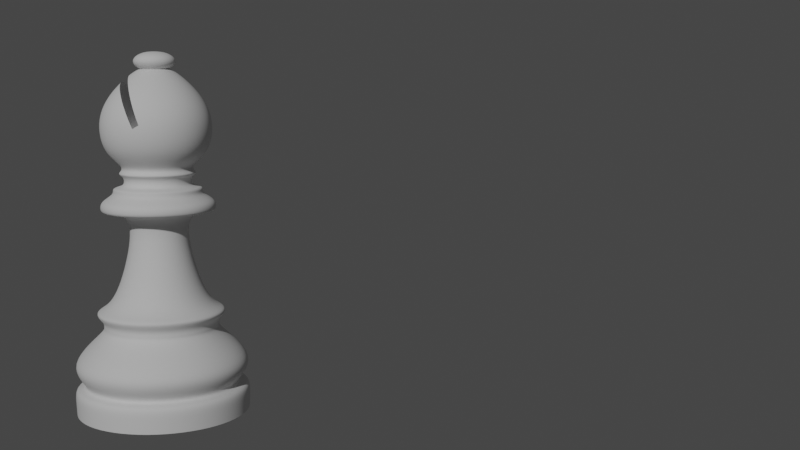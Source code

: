 # Source: Bishop.blend  (saved by Blender 2.80.75; exported with 4.5.12 LTS)
import bpy
from mathutils import Matrix  # noqa: F401  (used for matrix-valued properties, if any)

bpy.ops.wm.read_factory_settings(use_empty=True)
scene = bpy.context.scene
scene.name = 'Scene'

# ---- collections
col_collection = bpy.data.collections.new('Collection'); scene.collection.children.link(col_collection)

# ---- images (referenced by path relative to the original .blend; pixels are not part of the script)
import os
ASSET_DIR = os.environ.get("B2B_ASSET_DIR", "")  # directory of the original .blend (textures are referenced by path, not embedded)
HERE = os.path.dirname(os.path.abspath(__file__))  # packed textures are extracted next to this script under _unpacked/

def load_image(name, relpath, width, height, colorspace="sRGB"):
    """Load a texture the original file referenced (path relative to the .blend, or extracted next to this script)."""
    p = next((c for c in (os.path.join(HERE, relpath), os.path.join(ASSET_DIR, relpath)) if relpath and os.path.exists(c)), "")
    if p:
        img = bpy.data.images.load(p, check_existing=True)
        img.name = name
    else:  # same state as the original file: an image datablock whose file is absent (Cycles renders it pink)
        img = bpy.data.images.new(name, width, height)
        img.source = "FILE"
        img.filepath = "//" + (relpath or name)
    img.colorspace_settings.name = colorspace
    return img
img_bishop_jpg = load_image('bishop.jpg', 'bishop.jpg', 1024, 1024, 'sRGB')

# ---- materials (node trees are filled in below, after node groups)
mat_bishop = bpy.data.materials.new('bishop')
mat_bishop.use_transparent_shadow = False

# ---- node groups
ng_auto_smooth = bpy.data.node_groups.new('Auto Smooth', 'GeometryNodeTree')
_s = ng_auto_smooth.interface.new_socket(name='Geometry', in_out='OUTPUT', socket_type='NodeSocketGeometry')
_s = ng_auto_smooth.interface.new_socket(name='Geometry', in_out='INPUT', socket_type='NodeSocketGeometry')
_s = ng_auto_smooth.interface.new_socket(name='Angle', in_out='INPUT', socket_type='NodeSocketFloat')
_s.subtype = 'ANGLE'
_s.min_value = 0.0
_s.max_value = 3.142
ng_auto_smooth.is_modifier = True
_N = ng_auto_smooth.nodes; _L = ng_auto_smooth.links
n0 = _N.new('NodeGroupOutput'); n0.name = 'Group Output'; n0.location = (480, -100)
n1 = _N.new('NodeGroupInput'); n1.name = 'Group Input'; n1.location = (-420, -300)
n2 = _N.new('NodeGroupInput'); n2.name = 'Group Input.001'; n2.location = (-60, -100)
n3 = _N.new('GeometryNodeSetShadeSmooth'); n3.name = 'Set Shade Smooth'; n3.location = (120, -100)
n3.domain = 'EDGE'
n4 = _N.new('GeometryNodeSetShadeSmooth'); n4.name = 'Set Shade Smooth.001'; n4.location = (300, -100)
n5 = _N.new('GeometryNodeInputMeshEdgeAngle'); n5.name = 'Edge Angle'; n5.location = (-420, -220)
n6 = _N.new('GeometryNodeInputEdgeSmooth'); n6.name = 'Is Edge Smooth'; n6.location = (-60, -160)
n7 = _N.new('GeometryNodeInputShadeSmooth'); n7.name = 'Is Face Smooth'; n7.location = (-240, -340)
n8 = _N.new('FunctionNodeBooleanMath'); n8.name = 'Boolean Math'; n8.location = (-60, -220)
n9 = _N.new('FunctionNodeCompare'); n9.name = 'Compare'; n9.location = (-240, -180)
n9.operation = 'LESS_EQUAL'
_L.new(n5.outputs[0], n9.inputs[0])
_L.new(n4.outputs[0], n0.inputs[0])
_L.new(n1.outputs[1], n9.inputs[1])
_L.new(n9.outputs[0], n8.inputs[0])
_L.new(n7.outputs[0], n8.inputs[1])
_L.new(n2.outputs[0], n3.inputs[0])
_L.new(n6.outputs[0], n3.inputs[1])
_L.new(n3.outputs[0], n4.inputs[0])
_L.new(n8.outputs[0], n3.inputs[2])
n0.is_active_output = True

# ---- material node trees
mat_bishop.use_nodes = True; mat_bishop.node_tree.nodes.clear()
_N = mat_bishop.node_tree.nodes; _L = mat_bishop.node_tree.links
n0 = _N.new('ShaderNodeOutputMaterial'); n0.name = 'Material Output'; n0.location = (300, 300)
n1 = _N.new('ShaderNodeTexImage'); n1.name = 'Image Texture'; n1.location = (-400, 60)
n1.image = img_bishop_jpg
n1.extension = 'CLIP'
n2 = _N.new('ShaderNodeBsdfDiffuse'); n2.name = 'Diffuse BSDF'; n2.location = (-200, 60)
n3 = _N.new('ShaderNodeBsdfTransparent'); n3.name = 'Transparent BSDF'; n3.location = (-200, 240)
n4 = _N.new('ShaderNodeMixShader'); n4.name = 'Mix Shader'; n4.location = (0, 300)
_L.new(n1.outputs[0], n2.inputs[0])
_L.new(n1.outputs[1], n4.inputs[0])
_L.new(n3.outputs[0], n4.inputs[1])
_L.new(n2.outputs[0], n4.inputs[2])
_L.new(n4.outputs[0], n0.inputs[0])
n0.is_active_output = True

# ---- world
world_world = bpy.data.worlds.new('World'); scene.world = world_world
world_world.use_nodes = True; world_world.node_tree.nodes.clear()
_N = world_world.node_tree.nodes; _L = world_world.node_tree.links
n0 = _N.new('ShaderNodeOutputWorld'); n0.name = 'World Output'; n0.location = (300, 300)
n1 = _N.new('ShaderNodeBackground'); n1.name = 'Background'; n1.location = (10, 300)
n1.inputs[0].default_value = (0.05088, 0.05088, 0.05088, 1.0)
_L.new(n1.outputs[0], n0.inputs[0])
n0.is_active_output = True
world_world.color = (0.05088, 0.05088, 0.05088)
world_world.use_sun_shadow = False
world_world.sun_shadow_jitter_overblur = 0.0

# ---- cameras
cam_camera = bpy.data.cameras.new('Camera')
cam_camera.clip_end = 100.0
cam_camera.ortho_scale = 7.314

# ---- lights
light_light = bpy.data.lights.new('Light', 'POINT')
light_light.transmission_factor = 0.0
light_light.energy = 1000.0
light_light.shadow_soft_size = 0.1
light_light.shadow_maximum_resolution = 0.006
light_light.use_absolute_resolution = True

# ---- meshes
me_bishop_mesh = bpy.data.meshes.new('Bishop Mesh')
me_bishop_mesh.from_pydata([(-5.652e-05, 0.01159, 0.02579), (-4.903e-05, 0.006304, 0.0483), (0.008139, 0.008196, 0.02579), (0.004408, 0.004458, 0.0483), (0.01153, 3.025e-07, 0.02579), (0.006255, 3.938e-09, 0.0483), (0.008139, -0.008195, 0.02579), (0.004408, -0.004458, 0.0483), (-5.652e-05, -0.01159, 0.02579), (-4.903e-05, -0.006304, 0.0483), (-0.008252, -0.008195, 0.02579), (-0.004507, -0.004458, 0.0483), (-0.01165, 3.031e-07, 0.02579), (-0.006353, 4.288e-09, 0.0483), (-0.004507, 0.004458, 0.0483), (0.008944, 0.008993, 0.04851), (-4.903e-05, 0.01272, 0.04851), (0.01267, 3.557e-09, 0.04851), (0.008944, -0.008993, 0.04851), (-4.904e-05, -0.01272, 0.04851), (-0.009042, -0.008993, 0.04851), (-0.01277, 4.265e-09, 0.04851), (-0.009042, 0.008993, 0.04851), (0.008944, 0.008993, 0.05096), (-4.903e-05, 0.01272, 0.05096), (0.01267, 3.557e-09, 0.05096), (0.008944, -0.008993, 0.05096), (-4.904e-05, -0.01272, 0.05096), (-0.009042, -0.008993, 0.05096), (-0.01277, 4.265e-09, 0.05096), (-0.009042, 0.008993, 0.05096), (0.004823, 0.004872, 0.05282), (-4.903e-05, 0.00689, 0.05282), (0.006841, 3.831e-09, 0.05282), (0.004823, -0.004872, 0.05282), (-4.904e-05, -0.00689, 0.05282), (-0.004921, -0.004872, 0.05282), (-0.006939, 4.215e-09, 0.05282), (-0.004921, 0.004872, 0.05282), (0.007664, 0.007713, 0.06252), (-4.903e-05, 0.01091, 0.06252), (0.01086, 3.686e-09, 0.06252), (0.007664, -0.007713, 0.06252), (-4.904e-05, -0.01091, 0.06252), (-0.007763, -0.007713, 0.06252), (-0.01096, 4.293e-09, 0.06252), (-0.007763, 0.007713, 0.06252), (0.008648, 0.008697, 0.06958), (-4.903e-05, 0.0123, 0.06958), (0.01225, 3.621e-09, 0.06958), (0.008648, -0.008697, 0.06958), (-4.904e-05, -0.0123, 0.06958), (-0.008746, -0.008697, 0.06958), (-0.01235, 4.305e-09, 0.06958), (-0.008746, 0.008697, 0.06958), (0.006714, 0.006763, 0.07614), (-4.903e-05, 0.009564, 0.07614), (0.009515, 3.635e-09, 0.07614), (0.006714, -0.006763, 0.07614), (-4.904e-05, -0.009564, 0.07614), (-0.006812, -0.006763, 0.07614), (-0.009613, 4.167e-09, 0.07614), (-0.006812, 0.006763, 0.07614), (0.002776, 0.002825, 0.08142), (-4.903e-05, 0.003996, 0.08142), (0.003947, 3.616e-09, 0.08142), (0.002776, -0.002825, 0.08142), (-4.903e-05, -0.003996, 0.08142), (-0.002874, -0.002825, 0.08142), (-0.004045, 3.838e-09, 0.08142), (-0.002874, 0.002825, 0.08142), (2.662e-06, 0.01468, 0.02458), (0.01038, 0.01038, 0.02458), (0.01468, 3.018e-07, 0.02458), (0.01038, -0.01038, 0.02458), (2.657e-06, -0.01468, 0.02458), (-0.01037, -0.01038, 0.02458), (-0.01467, 3.148e-07, 0.02458), (-0.01037, 0.01038, 0.02458), (2.302e-10, 0.01725, 0.007208), (0.0122, 0.0122, 0.007208), (0.01725, 1.9e-09, 0.007208), (0.0122, -0.0122, 0.007208), (-5.391e-09, -0.01725, 0.007208), (-0.0122, -0.0122, 0.007208), (-0.01725, 1.726e-08, 0.007208), (-0.0122, 0.0122, 0.007208), (2.662e-06, 0.01276, 0.02294), (0.009022, 0.009019, 0.02294), (0.01276, 3.022e-07, 0.02294), (0.009022, -0.009019, 0.02294), (2.658e-06, -0.01275, 0.02294), (-0.009017, -0.009019, 0.02294), (-0.01275, 3.135e-07, 0.02294), (-0.009016, 0.009019, 0.02294), (2.764e-10, 0.0184, 0.01173), (0.01301, 0.01301, 0.01173), (0.0184, 1.742e-09, 0.01173), (0.01301, -0.01301, 0.01173), (-5.82e-09, -0.0184, 0.01173), (-0.01301, -0.01301, 0.01173), (-0.0184, 1.819e-08, 0.01173), (-0.01301, 0.01301, 0.01173), (-8.584e-10, 0.01875, 0.0), (0.0, 0.01905, 0.006206), (0.01347, 0.01347, 0.006206), (0.01326, 0.01326, 0.0), (0.01905, 1.438e-09, 0.006206), (0.01875, 7.183e-10, 0.0), (0.01347, -0.01347, 0.006206), (0.01326, -0.01326, 0.0), (-6.206e-09, -0.01905, 0.006206), (-6.114e-09, -0.01875, 0.0), (-0.01347, -0.01347, 0.006206), (-0.01326, -0.01326, 0.0), (-0.01905, 1.839e-08, 0.006206), (-0.01875, 1.626e-08, 0.0), (-0.01347, 0.01347, 0.006206), (-0.01326, 0.01326, 0.0), (-0.008151, 0.008154, 0.02579), (1.899e-06, 0.0134, 0.01973), (0.009474, 0.009472, 0.01973), (0.0134, 2.162e-07, 0.01973), (0.009474, -0.009472, 0.01973), (1.894e-06, -0.0134, 0.01973), (-0.00947, -0.009472, 0.01973), (-0.01339, 2.282e-07, 0.01973), (-0.00947, 0.009472, 0.01973), (-5.162e-05, 0.007444, 0.03793), (0.005212, 0.005264, 0.03793), (0.007393, -2.152e-07, 0.03793), (0.005212, -0.005264, 0.03793), (-5.162e-05, -0.007444, 0.03793), (-0.005315, -0.005264, 0.03793), (-0.007496, -2.148e-07, 0.03793), (-0.005276, 0.005247, 0.03793), (-4.904e-05, -0.009388, 0.05369), (-0.006687, -0.006638, 0.05369), (0.009339, 3.768e-09, 0.05369), (0.006589, -0.006638, 0.05369), (-4.903e-05, 0.009388, 0.05369), (0.006589, 0.006638, 0.05369), (-0.006687, 0.006638, 0.05369), (-0.009437, 4.29e-09, 0.05369), (-4.904e-05, -0.006948, 0.05531), (0.006899, 3.771e-09, 0.05531), (-4.903e-05, 0.006948, 0.05531), (-0.004962, 0.004913, 0.05531), (-0.004962, -0.004913, 0.05531), (0.004864, -0.004913, 0.05531), (0.004864, 0.004913, 0.05531), (-0.006997, 4.157e-09, 0.05531), (-4.904e-05, -0.007326, 0.05711), (0.007277, 3.757e-09, 0.05711), (-4.903e-05, 0.007326, 0.05711), (-0.005229, 0.00518, 0.05711), (-0.005229, -0.00518, 0.05711), (0.005131, -0.00518, 0.05711), (0.005131, 0.00518, 0.05711), (-0.007375, 4.164e-09, 0.05711), (-4.904e-05, -0.00792, 0.05808), (0.007871, 3.743e-09, 0.05808), (-4.903e-05, 0.00792, 0.05808), (-0.005649, 0.0056, 0.05808), (-0.005649, -0.0056, 0.05808), (0.005551, -0.0056, 0.05808), (0.005551, 0.0056, 0.05808), (-0.007969, 4.184e-09, 0.05808), (-4.904e-05, -0.007374, 0.05905), (0.007325, 3.748e-09, 0.05905), (-4.903e-05, 0.007374, 0.05905), (-0.005263, 0.005214, 0.05905), (-0.005263, -0.005214, 0.05905), (0.005165, -0.005214, 0.05905), (0.005165, 0.005214, 0.05905), (-0.007423, 4.159e-09, 0.05905), (0.004116, 0.004165, 0.08261), (-4.903e-05, 0.00589, 0.08261), (0.005841, 3.534e-09, 0.08261), (0.004116, -0.004165, 0.08261), (-4.903e-05, -0.00589, 0.08261), (-0.004214, -0.004165, 0.08261), (-0.005939, 3.862e-09, 0.08261), (-0.004214, 0.004165, 0.08261), (0.004388, 0.004437, 0.08409), (-4.903e-05, 0.006275, 0.08409), (0.006226, 3.515e-09, 0.08409), (0.004388, -0.004437, 0.08409), (-4.903e-05, -0.006275, 0.08409), (-0.004486, -0.004437, 0.08409), (-0.006324, 3.865e-09, 0.08409), (-0.004486, 0.004437, 0.08409), (0.003939, 0.003988, 0.08541), (-4.903e-05, 0.00564, 0.08541), (0.005591, 3.568e-09, 0.08541), (0.003939, -0.003988, 0.08541), (-4.903e-05, -0.00564, 0.08541), (-0.004037, -0.003988, 0.08541), (-0.005689, 3.882e-09, 0.08541), (-0.004037, 0.003988, 0.08541), (0.001665, 0.001714, 0.08631), (-4.903e-05, 0.002425, 0.08631), (0.002376, 3.706e-09, 0.08631), (0.001665, -0.001714, 0.08631), (-4.903e-05, -0.002425, 0.08631), (-0.001763, -0.001714, 0.08631), (-0.002474, 3.841e-09, 0.08631), (-0.001763, 0.001714, 0.08631)], [], [(128, 1, 3, 129), (129, 3, 5, 130), (130, 5, 7, 131), (131, 7, 9, 132), (132, 9, 11, 133), (133, 11, 13, 134), (5, 3, 15, 17), (134, 13, 14, 135), (135, 14, 1, 128), (19, 18, 26, 27), (11, 9, 19, 20), (1, 14, 22, 16), (3, 1, 16, 15), (7, 5, 17, 18), (13, 11, 20, 21), (9, 7, 18, 19), (14, 13, 21, 22), (24, 30, 38, 32), (17, 15, 23, 25), (22, 21, 29, 30), (20, 19, 27, 28), (18, 17, 25, 26), (15, 16, 24, 23), (16, 22, 30, 24), (21, 20, 28, 29), (172, 168, 43, 44), (29, 28, 36, 37), (27, 26, 34, 35), (25, 23, 31, 33), (30, 29, 37, 38), (28, 27, 35, 36), (26, 25, 33, 34), (23, 24, 32, 31), (56, 64, 63, 55), (173, 169, 41, 42), (174, 170, 40, 39), (170, 171, 46, 40), (175, 172, 44, 45), (168, 173, 42, 43), (169, 174, 39, 41), (171, 175, 45, 46), (41, 39, 47, 49), (46, 45, 53, 54), (44, 43, 51, 52), (42, 41, 49, 50), (39, 40, 48, 47), (40, 46, 54, 48), (45, 44, 52, 53), (43, 42, 50, 51), (55, 63, 65, 57), (53, 52, 60, 61), (51, 50, 58, 59), (49, 47, 55, 57), (54, 53, 61, 62), (52, 51, 59, 60), (50, 49, 57, 58), (47, 48, 56, 55), (62, 70, 64, 56), (62, 61, 69, 70), (59, 67, 68, 60), (57, 65, 66, 58), (60, 68, 69, 61), (58, 66, 67, 59), (70, 69, 182, 183), (107, 108, 106, 105), (82, 81, 97, 98), (99, 83, 82, 98), (122, 97, 96, 121), (100, 84, 83, 99), (85, 84, 100, 101), (124, 99, 98, 123), (102, 86, 85, 101), (125, 100, 99, 124), (79, 86, 102, 95), (127, 102, 101, 126), (78, 77, 12, 119), (97, 81, 80, 96), (71, 72, 88, 87), (117, 86, 79, 104), (86, 117, 115, 85), (85, 115, 113, 84), (84, 113, 111, 83), (83, 111, 109, 82), (82, 109, 107, 81), (109, 110, 108, 107), (72, 73, 89, 88), (121, 96, 95, 120), (94, 78, 71, 87), (77, 78, 94, 93), (76, 77, 93, 92), (75, 76, 92, 91), (74, 75, 91, 90), (73, 74, 90, 89), (127, 120, 95, 102), (126, 101, 100, 125), (123, 98, 97, 122), (103, 106, 108, 110, 112, 114, 116, 118), (111, 112, 110, 109), (113, 114, 112, 111), (115, 116, 114, 113), (117, 118, 116, 115), (104, 103, 118, 117), (80, 105, 104, 79), (81, 107, 105, 80), (96, 80, 79, 95), (76, 75, 8, 10), (74, 73, 4, 6), (72, 71, 0, 2), (71, 78, 119, 0), (77, 76, 10, 12), (75, 74, 6, 8), (73, 72, 2, 4), (105, 106, 103, 104), (90, 123, 122, 89), (93, 126, 125, 92), (94, 87, 120, 127), (88, 121, 120, 87), (94, 127, 126, 93), (92, 125, 124, 91), (91, 124, 123, 90), (89, 122, 121, 88), (119, 135, 128, 0), (12, 134, 135, 119), (10, 133, 134, 12), (8, 132, 133, 10), (6, 131, 132, 8), (4, 130, 131, 6), (2, 129, 130, 4), (0, 128, 129, 2), (38, 37, 143, 142), (33, 31, 141, 138), (35, 34, 139, 136), (37, 36, 137, 143), (32, 38, 142, 140), (31, 32, 140, 141), (34, 33, 138, 139), (36, 35, 136, 137), (142, 143, 151, 147), (138, 141, 150, 145), (136, 139, 149, 144), (143, 137, 148, 151), (140, 142, 147, 146), (141, 140, 146, 150), (139, 138, 145, 149), (137, 136, 144, 148), (147, 151, 159, 155), (145, 150, 158, 153), (144, 149, 157, 152), (151, 148, 156, 159), (146, 147, 155, 154), (150, 146, 154, 158), (149, 145, 153, 157), (148, 144, 152, 156), (155, 159, 167, 163), (153, 158, 166, 161), (152, 157, 165, 160), (159, 156, 164, 167), (154, 155, 163, 162), (158, 154, 162, 166), (157, 153, 161, 165), (156, 152, 160, 164), (163, 167, 175, 171), (161, 166, 174, 169), (160, 165, 173, 168), (167, 164, 172, 175), (162, 163, 171, 170), (166, 162, 170, 174), (165, 161, 169, 173), (164, 160, 168, 172), (182, 181, 189, 190), (68, 67, 180, 181), (66, 65, 178, 179), (63, 64, 177, 176), (64, 70, 183, 177), (69, 68, 181, 182), (67, 66, 179, 180), (65, 63, 176, 178), (184, 185, 193, 192), (180, 179, 187, 188), (178, 176, 184, 186), (183, 182, 190, 191), (181, 180, 188, 189), (179, 178, 186, 187), (176, 177, 185, 184), (177, 183, 191, 185), (199, 198, 206, 207), (185, 191, 199, 193), (190, 189, 197, 198), (188, 187, 195, 196), (186, 184, 192, 194), (191, 190, 198, 199), (189, 188, 196, 197), (187, 186, 194, 195), (200, 201, 207, 206, 205, 204, 203, 202), (197, 196, 204, 205), (195, 194, 202, 203), (192, 193, 201, 200), (193, 199, 207, 201), (198, 197, 205, 206), (196, 195, 203, 204), (194, 192, 200, 202), (48, 54, 62, 56)])
_uv = me_bishop_mesh.uv_layers.new(name='UVMap')
_uv.uv.foreach_set('vector', [0.999, 0.7698, 1.0, 1.0, 0.875, 1.0, 0.875, 0.7698, 0.875, 0.7698, 0.875, 1.0, 0.75, 1.0, 0.75, 0.7698, 0.75, 0.7698, 0.75, 1.0, 0.625, 1.0, 0.625, 0.7698, 0.625, 0.7698, 0.625, 1.0, 0.5, 1.0, 0.5, 0.7698, 0.5, 0.7698, 0.5, 1.0, 0.375, 1.0, 0.375, 0.7698, 0.375, 0.7698, 0.375, 1.0, 0.25, 1.0, 0.25, 0.7698, 0.75, 1.0, 0.875, 1.0, 0.875, 1.0, 0.75, 1.0, 0.25, 0.7698, 0.25, 1.0, 0.125, 1.0, 0.125, 0.7697, 0.125, 0.7697, 0.125, 1.0, 0.0, 1.0, 0.001024, 0.7698, 0.5, 1.0, 0.625, 1.0, 0.625, 1.0, 0.5, 1.0, 0.375, 1.0, 0.5, 1.0, 0.5, 1.0, 0.375, 1.0, 0.0, 1.0, 0.125, 1.0, 0.125, 1.0, 0.0, 1.0, 0.875, 1.0, 1.0, 1.0, 1.0, 1.0, 0.875, 1.0, 0.625, 1.0, 0.75, 1.0, 0.75, 1.0, 0.625, 1.0, 0.25, 1.0, 0.375, 1.0, 0.375, 1.0, 0.25, 1.0, 0.5, 1.0, 0.625, 1.0, 0.625, 1.0, 0.5, 1.0, 0.125, 1.0, 0.25, 1.0, 0.25, 1.0, 0.125, 1.0, 0.0, 1.0, 0.125, 1.0, 0.125, 1.0, 0.0, 1.0, 0.75, 1.0, 0.875, 1.0, 0.875, 1.0, 0.75, 1.0, 0.125, 1.0, 0.25, 1.0, 0.25, 1.0, 0.125, 1.0, 0.375, 1.0, 0.5, 1.0, 0.5, 1.0, 0.375, 1.0, 0.625, 1.0, 0.75, 1.0, 0.75, 1.0, 0.625, 1.0, 0.875, 1.0, 1.0, 1.0, 1.0, 1.0, 0.875, 1.0, 0.0, 1.0, 0.125, 1.0, 0.125, 1.0, 0.0, 1.0, 0.25, 1.0, 0.375, 1.0, 0.375, 1.0, 0.25, 1.0, 0.375, 1.0, 0.5, 1.0, 0.5, 1.0, 0.375, 1.0, 0.25, 1.0, 0.375, 1.0, 0.375, 1.0, 0.25, 1.0, 0.5, 1.0, 0.625, 1.0, 0.625, 1.0, 0.5, 1.0, 0.75, 1.0, 0.875, 1.0, 0.875, 1.0, 0.75, 1.0, 0.125, 1.0, 0.25, 1.0, 0.25, 1.0, 0.125, 1.0, 0.375, 1.0, 0.5, 1.0, 0.5, 1.0, 0.375, 1.0, 0.625, 1.0, 0.75, 1.0, 0.75, 1.0, 0.625, 1.0, 0.875, 1.0, 1.0, 1.0, 1.0, 1.0, 0.875, 1.0, 1.0, 1.0, 1.0, 1.0, 0.875, 1.0, 0.875, 1.0, 0.625, 1.0, 0.7499, 1.0, 0.75, 1.0, 0.625, 1.0, 0.8733, 1.0, 0.9847, 1.0, 1.0, 1.0, 0.875, 1.0, 0.01529, 1.0, 0.1267, 1.0, 0.125, 1.0, 0.0, 1.0, 0.2501, 1.0, 0.375, 1.0, 0.375, 1.0, 0.25, 1.0, 0.5, 1.0, 0.625, 1.0, 0.625, 1.0, 0.5, 1.0, 0.7499, 1.0, 0.8733, 1.0, 0.875, 1.0, 0.75, 1.0, 0.1267, 1.0, 0.2501, 1.0, 0.25, 1.0, 0.125, 1.0, 0.75, 1.0, 0.875, 1.0, 0.875, 1.0, 0.75, 1.0, 0.125, 1.0, 0.25, 1.0, 0.25, 1.0, 0.125, 1.0, 0.375, 1.0, 0.5, 1.0, 0.5, 1.0, 0.375, 1.0, 0.625, 1.0, 0.75, 1.0, 0.75, 1.0, 0.625, 1.0, 0.875, 1.0, 1.0, 1.0, 1.0, 1.0, 0.875, 1.0, 0.0, 1.0, 0.125, 1.0, 0.125, 1.0, 0.0, 1.0, 0.25, 1.0, 0.375, 1.0, 0.375, 1.0, 0.25, 1.0, 0.5, 1.0, 0.625, 1.0, 0.625, 1.0, 0.5, 1.0, 0.875, 1.0, 0.875, 1.0, 0.75, 1.0, 0.75, 1.0, 0.25, 1.0, 0.375, 1.0, 0.375, 1.0, 0.25, 1.0, 0.5, 1.0, 0.625, 1.0, 0.625, 1.0, 0.5, 1.0, 0.75, 1.0, 0.875, 1.0, 0.875, 1.0, 0.75, 1.0, 0.125, 1.0, 0.25, 1.0, 0.25, 1.0, 0.125, 1.0, 0.375, 1.0, 0.5, 1.0, 0.5, 1.0, 0.375, 1.0, 0.625, 1.0, 0.75, 1.0, 0.75, 1.0, 0.625, 1.0, 0.875, 1.0, 1.0, 1.0, 1.0, 1.0, 0.875, 1.0, 0.125, 1.0, 0.125, 1.0, 0.0, 1.0, 0.0, 1.0, 0.125, 1.0, 0.25, 1.0, 0.25, 1.0, 0.125, 1.0, 0.5, 1.0, 0.5, 1.0, 0.375, 1.0, 0.375, 1.0, 0.75, 1.0, 0.75, 1.0, 0.625, 1.0, 0.625, 1.0, 0.375, 1.0, 0.375, 1.0, 0.25, 1.0, 0.25, 1.0, 0.625, 1.0, 0.625, 1.0, 0.5, 1.0, 0.5, 1.0, 0.125, 1.0, 0.25, 1.0, 0.25, 1.0, 0.125, 1.0, 0.75, 0.5334, 0.9725, 0.25, 0.9073, 0.4073, 0.875, 0.5334, 0.625, 0.6766, 0.75, 0.6766, 0.75, 0.7749, 0.625, 0.7749, 0.5, 0.7749, 0.5, 0.6766, 0.625, 0.6766, 0.625, 0.7749, 0.75, 0.9117, 0.75, 0.7749, 0.875, 0.7749, 0.875, 0.9117, 0.375, 0.7749, 0.375, 0.6766, 0.5, 0.6766, 0.5, 0.7749, 0.25, 0.6766, 0.375, 0.6766, 0.375, 0.7749, 0.25, 0.7749, 0.5, 0.9117, 0.5, 0.7749, 0.625, 0.7749, 0.625, 0.9117, 0.125, 0.7749, 0.125, 0.6766, 0.25, 0.6766, 0.25, 0.7749, 0.375, 0.9117, 0.375, 0.7749, 0.5, 0.7749, 0.5, 0.9117, 2.297e-09, 0.6766, 0.125, 0.6766, 0.125, 0.7749, 5.613e-05, 0.7749, 0.125, 0.9117, 0.125, 0.7749, 0.25, 0.7749, 0.25, 0.9117, 0.125, 1.0, 0.25, 1.0, 0.25, 1.0, 0.125, 1.0, 0.75, 0.7749, 0.75, 0.6766, 0.875, 0.6766, 0.875, 0.7749, 1.0, 1.0, 0.875, 1.0, 0.875, 0.9667, 1.0, 0.9667, 0.125, 0.5334, 0.125, 0.6766, 2.297e-09, 0.6766, 1.936e-09, 0.5334, 0.125, 0.6766, 0.125, 0.5334, 0.25, 0.5334, 0.25, 0.6766, 0.25, 0.6766, 0.25, 0.5334, 0.375, 0.5334, 0.375, 0.6766, 0.375, 0.6766, 0.375, 0.5334, 0.5, 0.5334, 0.5, 0.6766, 0.5, 0.6766, 0.5, 0.5334, 0.625, 0.5334, 0.625, 0.6766, 0.625, 0.6766, 0.625, 0.5334, 0.75, 0.5334, 0.75, 0.6766, 0.625, 0.5334, 0.9073, 0.09268, 0.9725, 0.25, 0.75, 0.5334, 0.875, 1.0, 0.75, 1.0, 0.75, 0.9667, 0.875, 0.9667, 0.875, 0.9117, 0.875, 0.7749, 0.9999, 0.7749, 0.9984, 0.9117, 0.125, 0.9667, 0.125, 1.0, 0.0, 1.0, -9.415e-10, 0.9667, 0.25, 1.0, 0.125, 1.0, 0.125, 0.9667, 0.25, 0.9667, 0.375, 1.0, 0.25, 1.0, 0.25, 0.9667, 0.375, 0.9667, 0.5, 1.0, 0.375, 1.0, 0.375, 0.9667, 0.5, 0.9667, 0.625, 1.0, 0.5, 1.0, 0.5, 0.9667, 0.625, 0.9667, 0.75, 1.0, 0.625, 1.0, 0.625, 0.9667, 0.75, 0.9667, 0.125, 0.9117, 0.001624, 0.9117, 5.613e-05, 0.7749, 0.125, 0.7749, 0.25, 0.9117, 0.25, 0.7749, 0.375, 0.7749, 0.375, 0.9117, 0.625, 0.9117, 0.625, 0.7749, 0.75, 0.7749, 0.75, 0.9117, 0.75, 0.4725, 0.9073, 0.4073, 0.9725, 0.25, 0.9073, 0.09268, 0.75, 0.02751, 0.5927, 0.09268, 0.5275, 0.25, 0.5927, 0.4073, 0.5, 0.5334, 0.75, 0.02751, 0.9073, 0.09268, 0.625, 0.5334, 0.375, 0.5334, 0.5927, 0.09268, 0.75, 0.02751, 0.5, 0.5334, 0.25, 0.5334, 0.5275, 0.25, 0.5927, 0.09268, 0.375, 0.5334, 0.125, 0.5334, 0.5927, 0.4073, 0.5275, 0.25, 0.25, 0.5334, 1.936e-09, 0.5334, 0.75, 0.4725, 0.5927, 0.4073, 0.125, 0.5334, 0.875, 0.6766, 0.875, 0.5334, 1.0, 0.5334, 1.0, 0.6766, 0.75, 0.6766, 0.75, 0.5334, 0.875, 0.5334, 0.875, 0.6766, 0.875, 0.7749, 0.875, 0.6766, 1.0, 0.6766, 0.9999, 0.7749, 0.375, 1.0, 0.5, 1.0, 0.5, 1.0, 0.375, 1.0, 0.625, 1.0, 0.75, 1.0, 0.75, 1.0, 0.625, 1.0, 0.875, 1.0, 1.0, 1.0, 1.0, 1.0, 0.875, 1.0, 0.0, 1.0, 0.125, 1.0, 0.125, 1.0, 0.0, 1.0, 0.25, 1.0, 0.375, 1.0, 0.375, 1.0, 0.25, 1.0, 0.5, 1.0, 0.625, 1.0, 0.625, 1.0, 0.5, 1.0, 0.75, 1.0, 0.875, 1.0, 0.875, 1.0, 0.75, 1.0, 0.875, 0.5334, 0.9073, 0.4073, 0.75, 0.4725, 1.0, 0.5334, 0.625, 0.9667, 0.625, 0.9117, 0.75, 0.9117, 0.75, 0.9667, 0.25, 0.9667, 0.25, 0.9117, 0.375, 0.9117, 0.375, 0.9667, 0.125, 0.9667, -9.415e-10, 0.9667, 0.001624, 0.9117, 0.125, 0.9117, 0.875, 0.9667, 0.875, 0.9117, 0.9984, 0.9117, 1.0, 0.9667, 0.125, 0.9667, 0.125, 0.9117, 0.25, 0.9117, 0.25, 0.9667, 0.375, 0.9667, 0.375, 0.9117, 0.5, 0.9117, 0.5, 0.9667, 0.5, 0.9667, 0.5, 0.9117, 0.625, 0.9117, 0.625, 0.9667, 0.75, 0.9667, 0.75, 0.9117, 0.875, 0.9117, 0.875, 0.9667, 0.125, 0.5, 0.125, 0.7697, 0.001024, 0.7698, 0.0, 0.5, 0.25, 0.5, 0.25, 0.7698, 0.125, 0.7697, 0.125, 0.5, 0.375, 0.5, 0.375, 0.7698, 0.25, 0.7698, 0.25, 0.5, 0.5, 0.5, 0.5, 0.7698, 0.375, 0.7698, 0.375, 0.5, 0.625, 0.5, 0.625, 0.7698, 0.5, 0.7698, 0.5, 0.5, 0.75, 0.5, 0.75, 0.7698, 0.625, 0.7698, 0.625, 0.5, 0.875, 0.5, 0.875, 0.7698, 0.75, 0.7698, 0.75, 0.5, 1.0, 0.5, 0.999, 0.7698, 0.875, 0.7698, 0.875, 0.5, 0.125, 1.0, 0.25, 1.0, 0.25, 1.0, 0.125, 1.0, 0.75, 1.0, 0.875, 1.0, 0.875, 1.0, 0.75, 1.0, 0.5, 1.0, 0.625, 1.0, 0.625, 1.0, 0.5, 1.0, 0.25, 1.0, 0.375, 1.0, 0.375, 1.0, 0.25, 1.0, 0.0, 1.0, 0.125, 1.0, 0.125, 1.0, 0.008362, 1.0, 0.875, 1.0, 1.0, 1.0, 0.9916, 1.0, 0.875, 1.0, 0.625, 1.0, 0.75, 1.0, 0.75, 1.0, 0.625, 1.0, 0.375, 1.0, 0.5, 1.0, 0.5, 1.0, 0.375, 1.0, 0.125, 1.0, 0.25, 1.0, 0.25, 1.0, 0.1254, 1.0, 0.75, 1.0, 0.875, 1.0, 0.8746, 1.0, 0.75, 1.0, 0.5, 1.0, 0.625, 1.0, 0.625, 1.0, 0.5, 1.0, 0.25, 1.0, 0.375, 1.0, 0.375, 1.0, 0.25, 1.0, 0.008362, 1.0, 0.125, 1.0, 0.1254, 1.0, 0.008924, 1.0, 0.875, 1.0, 0.9916, 1.0, 0.9911, 1.0, 0.8746, 1.0, 0.625, 1.0, 0.75, 1.0, 0.75, 1.0, 0.625, 1.0, 0.375, 1.0, 0.5, 1.0, 0.5, 1.0, 0.375, 1.0, 0.1254, 1.0, 0.25, 1.0, 0.25, 1.0, 0.1258, 1.0, 0.75, 1.0, 0.8746, 1.0, 0.8742, 1.0, 0.75, 1.0, 0.5, 1.0, 0.625, 1.0, 0.625, 1.0, 0.5, 1.0, 0.25, 1.0, 0.375, 1.0, 0.375, 1.0, 0.25, 1.0, 0.008924, 1.0, 0.1254, 1.0, 0.1258, 1.0, 0.0118, 1.0, 0.8746, 1.0, 0.9911, 1.0, 0.9882, 1.0, 0.8742, 1.0, 0.625, 1.0, 0.75, 1.0, 0.75, 1.0, 0.625, 1.0, 0.375, 1.0, 0.5, 1.0, 0.5, 1.0, 0.375, 1.0, 0.1258, 1.0, 0.25, 1.0, 0.2501, 1.0, 0.1263, 1.0, 0.75, 1.0, 0.8742, 1.0, 0.8737, 1.0, 0.7499, 1.0, 0.5, 1.0, 0.625, 1.0, 0.625, 1.0, 0.5, 1.0, 0.25, 1.0, 0.375, 1.0, 0.375, 1.0, 0.2501, 1.0, 0.0118, 1.0, 0.1258, 1.0, 0.1263, 1.0, 0.01467, 1.0, 0.8742, 1.0, 0.9882, 1.0, 0.9853, 1.0, 0.8737, 1.0, 0.625, 1.0, 0.75, 1.0, 0.7499, 1.0, 0.625, 1.0, 0.375, 1.0, 0.5, 1.0, 0.5, 1.0, 0.375, 1.0, 0.1263, 1.0, 0.2501, 1.0, 0.2501, 1.0, 0.1267, 1.0, 0.7499, 1.0, 0.8737, 1.0, 0.8733, 1.0, 0.7499, 1.0, 0.5, 1.0, 0.625, 1.0, 0.625, 1.0, 0.5, 1.0, 0.2501, 1.0, 0.375, 1.0, 0.375, 1.0, 0.2501, 1.0, 0.01467, 1.0, 0.1263, 1.0, 0.1267, 1.0, 0.01529, 1.0, 0.8737, 1.0, 0.9853, 1.0, 0.9847, 1.0, 0.8733, 1.0, 0.625, 1.0, 0.7499, 1.0, 0.7499, 1.0, 0.625, 1.0, 0.375, 1.0, 0.5, 1.0, 0.5, 1.0, 0.375, 1.0, 0.25, 1.0, 0.375, 1.0, 0.375, 1.0, 0.25, 1.0, 0.375, 1.0, 0.5, 1.0, 0.5, 1.0, 0.375, 1.0, 0.625, 1.0, 0.75, 1.0, 0.75, 1.0, 0.625, 1.0, 0.875, 1.0, 1.0, 1.0, 1.0, 1.0, 0.875, 1.0, 0.0, 1.0, 0.125, 1.0, 0.125, 1.0, 0.0, 1.0, 0.25, 1.0, 0.375, 1.0, 0.375, 1.0, 0.25, 1.0, 0.5, 1.0, 0.625, 1.0, 0.625, 1.0, 0.5, 1.0, 0.75, 1.0, 0.875, 1.0, 0.875, 1.0, 0.75, 1.0, 0.875, 1.0, 1.0, 1.0, 1.0, 1.0, 0.875, 1.0, 0.5, 1.0, 0.625, 1.0, 0.625, 1.0, 0.5, 1.0, 0.75, 1.0, 0.875, 1.0, 0.875, 1.0, 0.75, 1.0, 0.125, 1.0, 0.25, 1.0, 0.25, 1.0, 0.125, 1.0, 0.375, 1.0, 0.5, 1.0, 0.5, 1.0, 0.375, 1.0, 0.625, 1.0, 0.75, 1.0, 0.75, 1.0, 0.625, 1.0, 0.875, 1.0, 1.0, 1.0, 1.0, 1.0, 0.875, 1.0, 0.0, 1.0, 0.125, 1.0, 0.125, 1.0, 0.0, 1.0, 0.125, 1.0, 0.25, 1.0, 0.25, 1.0, 0.125, 1.0, 0.0, 1.0, 0.125, 1.0, 0.125, 1.0, 0.0, 1.0, 0.25, 1.0, 0.375, 1.0, 0.375, 1.0, 0.25, 1.0, 0.5, 1.0, 0.625, 1.0, 0.625, 1.0, 0.5, 1.0, 0.75, 1.0, 0.875, 1.0, 0.875, 1.0, 0.75, 1.0, 0.125, 1.0, 0.25, 1.0, 0.25, 1.0, 0.125, 1.0, 0.375, 1.0, 0.5, 1.0, 0.5, 1.0, 0.375, 1.0, 0.625, 1.0, 0.75, 1.0, 0.75, 1.0, 0.625, 1.0, 0.4197, 0.4197, 0.25, 0.49, 0.08029, 0.4197, 0.01, 0.25, 0.08029, 0.08029, 0.25, 0.01, 0.4197, 0.08029, 0.49, 0.25, 0.375, 1.0, 0.5, 1.0, 0.5, 1.0, 0.375, 1.0, 0.625, 1.0, 0.75, 1.0, 0.75, 1.0, 0.625, 1.0, 0.875, 1.0, 1.0, 1.0, 1.0, 1.0, 0.875, 1.0, 0.0, 1.0, 0.125, 1.0, 0.125, 1.0, 0.0, 1.0, 0.25, 1.0, 0.375, 1.0, 0.375, 1.0, 0.25, 1.0, 0.5, 1.0, 0.625, 1.0, 0.625, 1.0, 0.5, 1.0, 0.75, 1.0, 0.875, 1.0, 0.875, 1.0, 0.75, 1.0, 0.0, 1.0, 0.125, 1.0, 0.125, 1.0, 0.0, 1.0])
me_bishop_mesh.use_remesh_preserve_volume = False
me_bishop_mesh.use_remesh_preserve_attributes = False
me_bishop_mesh.use_mirror_vertex_groups = False
me_bishop_mesh.update()
me_bishop = bpy.data.meshes.new('bishop')
me_bishop.from_pydata([(-0.2248, -0.5, 0.0), (0.2248, -0.5, 0.0), (-0.2248, 0.5, 0.0), (0.2248, 0.5, 0.0)], [], [(0, 1, 3, 2)])
_uv = me_bishop.uv_layers.new(name='UVMap')
_uv.uv.foreach_set('vector', [0.0, 0.0, 1.0, 0.0, 1.0, 1.0, 0.0, 1.0])
me_bishop.materials.append(mat_bishop)
me_bishop.use_remesh_preserve_volume = False
me_bishop.use_remesh_preserve_attributes = False
me_bishop.use_mirror_vertex_groups = False
me_bishop.update()
me_bishop_mesh_001 = bpy.data.meshes.new('Bishop Mesh.001')
me_bishop_mesh_001.from_pydata([(-5.597e-05, 0.01148, 0.02554), (-4.855e-05, 0.006242, 0.04782), (0.008059, 0.008115, 0.02554), (0.004365, 0.004414, 0.04782), (0.01142, 2.995e-07, 0.02554), (0.006193, 3.899e-09, 0.04782), (0.008059, -0.008115, 0.02554), (0.004365, -0.004414, 0.04782), (-5.597e-05, -0.01148, 0.02554), (-4.855e-05, -0.006242, 0.04782), (-0.008171, -0.008115, 0.02554), (-0.004462, -0.004414, 0.04782), (-0.01153, 3.001e-07, 0.02554), (-0.00629, 4.246e-09, 0.04782), (-0.004462, 0.004414, 0.04782), (0.00952, 0.009568, 0.04803), (-4.855e-05, 0.01353, 0.04803), (0.01348, 3.494e-09, 0.04803), (0.00952, -0.009568, 0.04803), (-4.855e-05, -0.01353, 0.04803), (-0.009617, -0.009568, 0.04803), (-0.01358, 4.247e-09, 0.04803), (-0.009617, 0.009568, 0.04803), (0.009881, 0.00993, 0.05046), (-4.855e-05, 0.01404, 0.05046), (0.01399, 3.479e-09, 0.05046), (0.009881, -0.00993, 0.05046), (-4.855e-05, -0.01404, 0.05046), (-0.009979, -0.00993, 0.05046), (-0.01409, 4.26e-09, 0.05046), (-0.009979, 0.00993, 0.05046), (0.007108, 0.007157, 0.0523), (-4.855e-05, 0.01012, 0.0523), (0.01007, 3.685e-09, 0.0523), (0.007108, -0.007157, 0.0523), (-4.855e-05, -0.01012, 0.0523), (-0.007206, -0.007157, 0.0523), (-0.01017, 4.248e-09, 0.0523), (-0.007206, 0.007157, 0.0523), (0.008929, 0.008977, 0.06191), (-4.855e-05, 0.0127, 0.06191), (0.01265, 3.575e-09, 0.06191), (0.008929, -0.008977, 0.06191), (-4.855e-05, -0.0127, 0.06191), (-0.009026, -0.008977, 0.06191), (-0.01274, 4.282e-09, 0.06191), (-0.009026, 0.008977, 0.06191), (0.009765, 0.009813, 0.06998), (-4.855e-05, 0.01388, 0.06998), (0.01383, 3.558e-09, 0.06998), (0.009765, -0.009813, 0.06998), (-4.855e-05, -0.01388, 0.06998), (-0.009862, -0.009813, 0.06998), (-0.01393, 4.33e-09, 0.06998), (-0.009862, 0.009813, 0.06998), (0.007214, 0.007262, 0.07647), (-4.855e-05, 0.01027, 0.07647), (0.01022, 3.588e-09, 0.07647), (0.007214, -0.007262, 0.07647), (-4.855e-05, -0.01027, 0.07647), (-0.007311, -0.007262, 0.07647), (-0.01032, 4.16e-09, 0.07647), (-0.007311, 0.007262, 0.07647), (0.002749, 0.002798, 0.0817), (-4.855e-05, 0.003956, 0.0817), (0.003908, 3.581e-09, 0.0817), (0.002749, -0.002798, 0.0817), (-4.855e-05, -0.003956, 0.0817), (-0.002846, -0.002798, 0.0817), (-0.004005, 3.801e-09, 0.0817), (-0.002846, 0.002798, 0.0817), (2.636e-06, 0.01654, 0.02434), (0.0117, 0.01169, 0.02434), (0.01654, 2.984e-07, 0.02434), (0.0117, -0.01169, 0.02434), (2.63e-06, -0.01654, 0.02434), (-0.01169, -0.01169, 0.02434), (-0.01653, 3.131e-07, 0.02434), (-0.01169, 0.01169, 0.02434), (2.279e-10, 0.01708, 0.006562), (0.01208, 0.01208, 0.006562), (0.01708, 1.882e-09, 0.006562), (0.01208, -0.01208, 0.006562), (-5.338e-09, -0.01708, 0.006562), (-0.01208, -0.01208, 0.006562), (-0.01708, 1.709e-08, 0.006562), (-0.01208, 0.01208, 0.006562), (2.636e-06, 0.01365, 0.02206), (0.009652, 0.009649, 0.02206), (0.01365, 2.99e-07, 0.02206), (0.009652, -0.009649, 0.02206), (2.631e-06, -0.01365, 0.02206), (-0.009646, -0.009649, 0.02206), (-0.01364, 3.111e-07, 0.02206), (-0.009646, 0.009649, 0.02206), (4.484e-10, 0.02329, 0.01162), (0.01647, 0.01647, 0.01162), (0.02329, 6.932e-10, 0.01162), (0.01647, -0.01647, 0.01162), (-7.266e-09, -0.02329, 0.01162), (-0.01647, -0.01647, 0.01162), (-0.02329, 2.151e-08, 0.01162), (-0.01647, 0.01647, 0.01162), (-8.977e-10, 0.02091, 0.0), (-4.394e-11, 0.0212, 0.006145), (0.01499, 0.01499, 0.006145), (0.01479, 0.01479, 0.0), (0.0212, 9.411e-10, 0.006145), (0.02091, 1.289e-10, 0.0), (0.01499, -0.01499, 0.006145), (0.01479, -0.01479, 0.0), (-6.95e-09, -0.0212, 0.006145), (-6.759e-09, -0.02091, 0.0), (-0.01499, -0.01499, 0.006145), (-0.01479, -0.01479, 0.0), (-0.0212, 1.981e-08, 0.006145), (-0.02091, 1.746e-08, 0.0), (-0.01499, 0.01499, 0.006145), (-0.01479, 0.01479, 0.0), (-0.008071, 0.008074, 0.02554), (1.88e-06, 0.0136, 0.01953), (0.009619, 0.009617, 0.01953), (0.0136, 2.14e-07, 0.01953), (0.009619, -0.009616, 0.01953), (1.876e-06, -0.0136, 0.01953), (-0.009615, -0.009616, 0.01953), (-0.0136, 2.262e-07, 0.01953), (-0.009615, 0.009617, 0.01953), (-5.111e-05, 0.007371, 0.03756), (0.005161, 0.005212, 0.03756), (0.00732, -2.131e-07, 0.03756), (0.005161, -0.005212, 0.03756), (-5.111e-05, -0.007371, 0.03756), (-0.005263, -0.005212, 0.03756), (-0.007422, -2.127e-07, 0.03756), (-0.005224, 0.005196, 0.03756), (-4.855e-05, -0.01113, 0.05381), (-0.00792, -0.007872, 0.05381), (0.01108, 3.68e-09, 0.05381), (0.007823, -0.007872, 0.05381), (-4.855e-05, 0.01113, 0.05381), (0.007823, 0.007872, 0.05381), (-0.00792, 0.007872, 0.05381), (-0.01118, 4.299e-09, 0.05381), (-4.855e-05, -0.007751, 0.05408), (0.007703, 3.749e-09, 0.05408), (-4.855e-05, 0.007751, 0.05408), (-0.005529, 0.005481, 0.05408), (-0.005529, -0.005481, 0.05408), (0.005432, -0.005481, 0.05408), (0.005432, 0.005481, 0.05408), (-0.0078, 4.18e-09, 0.05408), (-4.855e-05, -0.007978, 0.05654), (0.007929, 3.7e-09, 0.05654), (-4.855e-05, 0.007978, 0.05654), (-0.00569, 0.005641, 0.05654), (-0.00569, -0.005641, 0.05654), (0.005593, -0.005641, 0.05654), (0.005593, 0.005641, 0.05654), (-0.008027, 4.144e-09, 0.05654), (-4.855e-05, -0.009732, 0.05712), (0.009683, 3.649e-09, 0.05712), (-4.855e-05, 0.009732, 0.05712), (-0.00693, 0.006881, 0.05712), (-0.00693, -0.006881, 0.05712), (0.006833, -0.006881, 0.05712), (0.006833, 0.006881, 0.05712), (-0.00978, 4.191e-09, 0.05712), (-4.855e-05, -0.007302, 0.05847), (0.007253, 3.712e-09, 0.05847), (-4.855e-05, 0.007302, 0.05847), (-0.005212, 0.005163, 0.05847), (-0.005212, -0.005163, 0.05847), (0.005115, -0.005163, 0.05847), (0.005115, 0.005163, 0.05847), (-0.00735, 4.118e-09, 0.05847), (0.003063, 0.003111, 0.08189), (-4.855e-05, 0.0044, 0.08189), (0.004351, 4.134e-09, 0.08189), (0.003063, -0.003111, 0.08189), (-4.855e-05, -0.0044, 0.08189), (-0.00316, -0.003111, 0.08189), (-0.004449, 4.379e-09, 0.08189), (-0.00316, 0.003111, 0.08189), (0.003616, 0.003664, 0.08307), (-4.855e-05, 0.005182, 0.08307), (0.005133, 4.162e-09, 0.08307), (0.003616, -0.003664, 0.08307), (-4.855e-05, -0.005182, 0.08307), (-0.003713, -0.003664, 0.08307), (-0.00523, 4.451e-09, 0.08307), (-0.003713, 0.003664, 0.08307), (0.003135, 0.003184, 0.08447), (-4.855e-05, 0.004502, 0.08447), (0.004454, 4.19e-09, 0.08447), (0.003135, -0.003184, 0.08447), (-4.855e-05, -0.004502, 0.08447), (-0.003232, -0.003184, 0.08447), (-0.004551, 4.441e-09, 0.08447), (-0.003232, 0.003184, 0.08447), (0.001305, 0.001354, 0.08552), (-4.855e-05, 0.001915, 0.08552), (0.001866, 3.681e-09, 0.08552), (0.001305, -0.001354, 0.08552), (-4.855e-05, -0.001915, 0.08552), (-0.001402, -0.001354, 0.08552), (-0.001963, 3.787e-09, 0.08552), (-0.001402, 0.001354, 0.08552), (2.18e-06, 0.01396, 0.02054), (0.009872, 0.00987, 0.02054), (0.01396, 2.477e-07, 0.02054), (0.009872, -0.009869, 0.02054), (2.175e-06, -0.01396, 0.02054), (-0.009868, -0.009869, 0.02054), (-0.01396, 2.601e-07, 0.02054), (-0.009868, 0.00987, 0.02054), (-0.002817, 3.502e-09, 0.08119), (-0.002006, 0.001958, 0.08119), (-4.855e-05, -0.002769, 0.08119), (-0.002006, -0.001958, 0.08119), (0.00272, 3.348e-09, 0.08119), (0.001909, -0.001958, 0.08119), (-4.855e-05, 0.002769, 0.08119), (0.001909, 0.001958, 0.08119)], [], [(128, 1, 3, 129), (129, 3, 5, 130), (130, 5, 7, 131), (131, 7, 9, 132), (132, 9, 11, 133), (133, 11, 13, 134), (5, 3, 15, 17), (134, 13, 14, 135), (135, 14, 1, 128), (19, 18, 26, 27), (11, 9, 19, 20), (1, 14, 22, 16), (3, 1, 16, 15), (7, 5, 17, 18), (13, 11, 20, 21), (9, 7, 18, 19), (14, 13, 21, 22), (24, 30, 38, 32), (17, 15, 23, 25), (22, 21, 29, 30), (20, 19, 27, 28), (18, 17, 25, 26), (15, 16, 24, 23), (16, 22, 30, 24), (21, 20, 28, 29), (172, 168, 43, 44), (29, 28, 36, 37), (27, 26, 34, 35), (25, 23, 31, 33), (30, 29, 37, 38), (28, 27, 35, 36), (26, 25, 33, 34), (23, 24, 32, 31), (56, 64, 63, 55), (173, 169, 41, 42), (174, 170, 40, 39), (170, 171, 46, 40), (175, 172, 44, 45), (168, 173, 42, 43), (169, 174, 39, 41), (171, 175, 45, 46), (41, 39, 47, 49), (46, 45, 53, 54), (44, 43, 51, 52), (42, 41, 49, 50), (39, 40, 48, 47), (40, 46, 54, 48), (45, 44, 52, 53), (43, 42, 50, 51), (55, 63, 65, 57), (53, 52, 60, 61), (51, 50, 58, 59), (49, 47, 55, 57), (54, 53, 61, 62), (52, 51, 59, 60), (50, 49, 57, 58), (47, 48, 56, 55), (62, 70, 64, 56), (62, 61, 69, 70), (59, 67, 68, 60), (57, 65, 66, 58), (60, 68, 69, 61), (58, 66, 67, 59), (217, 216, 182, 183), (107, 108, 106, 105), (82, 81, 97, 98), (99, 83, 82, 98), (122, 97, 96, 121), (100, 84, 83, 99), (85, 84, 100, 101), (124, 99, 98, 123), (102, 86, 85, 101), (125, 100, 99, 124), (79, 86, 102, 95), (127, 102, 101, 126), (78, 77, 12, 119), (97, 81, 80, 96), (71, 72, 88, 87), (117, 86, 79, 104), (86, 117, 115, 85), (85, 115, 113, 84), (84, 113, 111, 83), (83, 111, 109, 82), (82, 109, 107, 81), (109, 110, 108, 107), (72, 73, 89, 88), (121, 96, 95, 120), (94, 78, 71, 87), (77, 78, 94, 93), (76, 77, 93, 92), (75, 76, 92, 91), (74, 75, 91, 90), (73, 74, 90, 89), (127, 120, 95, 102), (126, 101, 100, 125), (123, 98, 97, 122), (103, 106, 108, 110, 112, 114, 116, 118), (111, 112, 110, 109), (113, 114, 112, 111), (115, 116, 114, 113), (117, 118, 116, 115), (104, 103, 118, 117), (80, 105, 104, 79), (81, 107, 105, 80), (96, 80, 79, 95), (76, 75, 8, 10), (74, 73, 4, 6), (72, 71, 0, 2), (71, 78, 119, 0), (77, 76, 10, 12), (75, 74, 6, 8), (73, 72, 2, 4), (105, 106, 103, 104), (211, 123, 122, 210), (214, 126, 125, 213), (215, 208, 120, 127), (209, 121, 120, 208), (215, 127, 126, 214), (213, 125, 124, 212), (212, 124, 123, 211), (210, 122, 121, 209), (119, 135, 128, 0), (12, 134, 135, 119), (10, 133, 134, 12), (8, 132, 133, 10), (6, 131, 132, 8), (4, 130, 131, 6), (2, 129, 130, 4), (0, 128, 129, 2), (38, 37, 143, 142), (33, 31, 141, 138), (35, 34, 139, 136), (37, 36, 137, 143), (32, 38, 142, 140), (31, 32, 140, 141), (34, 33, 138, 139), (36, 35, 136, 137), (142, 143, 151, 147), (138, 141, 150, 145), (136, 139, 149, 144), (143, 137, 148, 151), (140, 142, 147, 146), (141, 140, 146, 150), (139, 138, 145, 149), (137, 136, 144, 148), (147, 151, 159, 155), (145, 150, 158, 153), (144, 149, 157, 152), (151, 148, 156, 159), (146, 147, 155, 154), (150, 146, 154, 158), (149, 145, 153, 157), (148, 144, 152, 156), (155, 159, 167, 163), (153, 158, 166, 161), (152, 157, 165, 160), (159, 156, 164, 167), (154, 155, 163, 162), (158, 154, 162, 166), (157, 153, 161, 165), (156, 152, 160, 164), (163, 167, 175, 171), (161, 166, 174, 169), (160, 165, 173, 168), (167, 164, 172, 175), (162, 163, 171, 170), (166, 162, 170, 174), (165, 161, 169, 173), (164, 160, 168, 172), (182, 181, 189, 190), (219, 218, 180, 181), (221, 220, 178, 179), (223, 222, 177, 176), (222, 217, 183, 177), (216, 219, 181, 182), (218, 221, 179, 180), (220, 223, 176, 178), (184, 185, 193, 192), (180, 179, 187, 188), (178, 176, 184, 186), (183, 182, 190, 191), (181, 180, 188, 189), (179, 178, 186, 187), (176, 177, 185, 184), (177, 183, 191, 185), (199, 198, 206, 207), (185, 191, 199, 193), (190, 189, 197, 198), (188, 187, 195, 196), (186, 184, 192, 194), (191, 190, 198, 199), (189, 188, 196, 197), (187, 186, 194, 195), (200, 201, 207, 206, 205, 204, 203, 202), (197, 196, 204, 205), (195, 194, 202, 203), (192, 193, 201, 200), (193, 199, 207, 201), (198, 197, 205, 206), (196, 195, 203, 204), (194, 192, 200, 202), (48, 54, 62, 56), (89, 210, 209, 88), (91, 212, 211, 90), (92, 213, 212, 91), (94, 215, 214, 93), (88, 209, 208, 87), (94, 87, 208, 215), (93, 214, 213, 92), (90, 211, 210, 89), (65, 63, 223, 220), (67, 66, 221, 218), (69, 68, 219, 216), (64, 70, 217, 222), (63, 64, 222, 223), (66, 65, 220, 221), (68, 67, 218, 219), (70, 69, 216, 217)])
me_bishop_mesh_001.polygons.foreach_set('use_smooth', [True] * 218)
_k = {(15, 16): 0.36863, (15, 17): 0.36863, (17, 18): 0.36863, (18, 19): 0.36863, (19, 20): 0.36863, (20, 21): 0.36863, (21, 22): 0.36863, (16, 22): 0.36863, (104, 105): 0.29804, (103, 106): 1.0, (105, 107): 0.29804, (106, 108): 1.0, (107, 109): 0.29804, (108, 110): 1.0, (109, 111): 0.29804, (110, 112): 1.0, (111, 113): 0.29804, (112, 114): 1.0, (113, 115): 0.29804, (114, 116): 1.0, (115, 117): 0.29804, (116, 118): 1.0, (104, 117): 0.29804, (103, 118): 1.0}
me_bishop_mesh_001.attributes.new('crease_edge', 'FLOAT', 'EDGE').data.foreach_set('value', [_k.get((min(e.vertices), max(e.vertices)), 0.0) for e in me_bishop_mesh_001.edges])
_uv = me_bishop_mesh_001.uv_layers.new(name='UVMap')
_uv.uv.foreach_set('vector', [0.999, 0.7698, 1.0, 1.0, 0.875, 1.0, 0.875, 0.7698, 0.875, 0.7698, 0.875, 1.0, 0.75, 1.0, 0.75, 0.7698, 0.75, 0.7698, 0.75, 1.0, 0.625, 1.0, 0.625, 0.7698, 0.625, 0.7698, 0.625, 1.0, 0.5, 1.0, 0.5, 0.7698, 0.5, 0.7698, 0.5, 1.0, 0.375, 1.0, 0.375, 0.7698, 0.375, 0.7698, 0.375, 1.0, 0.25, 1.0, 0.25, 0.7698, 0.75, 1.0, 0.875, 1.0, 0.875, 1.0, 0.75, 1.0, 0.25, 0.7698, 0.25, 1.0, 0.125, 1.0, 0.125, 0.7697, 0.125, 0.7697, 0.125, 1.0, 0.0, 1.0, 0.001024, 0.7698, 0.5, 1.0, 0.625, 1.0, 0.625, 1.0, 0.5, 1.0, 0.375, 1.0, 0.5, 1.0, 0.5, 1.0, 0.375, 1.0, 0.0, 1.0, 0.125, 1.0, 0.125, 1.0, 0.0, 1.0, 0.875, 1.0, 1.0, 1.0, 1.0, 1.0, 0.875, 1.0, 0.625, 1.0, 0.75, 1.0, 0.75, 1.0, 0.625, 1.0, 0.25, 1.0, 0.375, 1.0, 0.375, 1.0, 0.25, 1.0, 0.5, 1.0, 0.625, 1.0, 0.625, 1.0, 0.5, 1.0, 0.125, 1.0, 0.25, 1.0, 0.25, 1.0, 0.125, 1.0, 0.0, 1.0, 0.125, 1.0, 0.125, 1.0, 0.0, 1.0, 0.75, 1.0, 0.875, 1.0, 0.875, 1.0, 0.75, 1.0, 0.125, 1.0, 0.25, 1.0, 0.25, 1.0, 0.125, 1.0, 0.375, 1.0, 0.5, 1.0, 0.5, 1.0, 0.375, 1.0, 0.625, 1.0, 0.75, 1.0, 0.75, 1.0, 0.625, 1.0, 0.875, 1.0, 1.0, 1.0, 1.0, 1.0, 0.875, 1.0, 0.0, 1.0, 0.125, 1.0, 0.125, 1.0, 0.0, 1.0, 0.25, 1.0, 0.375, 1.0, 0.375, 1.0, 0.25, 1.0, 0.375, 1.0, 0.5, 1.0, 0.5, 1.0, 0.375, 1.0, 0.25, 1.0, 0.375, 1.0, 0.375, 1.0, 0.25, 1.0, 0.5, 1.0, 0.625, 1.0, 0.625, 1.0, 0.5, 1.0, 0.75, 1.0, 0.875, 1.0, 0.875, 1.0, 0.75, 1.0, 0.125, 1.0, 0.25, 1.0, 0.25, 1.0, 0.125, 1.0, 0.375, 1.0, 0.5, 1.0, 0.5, 1.0, 0.375, 1.0, 0.625, 1.0, 0.75, 1.0, 0.75, 1.0, 0.625, 1.0, 0.875, 1.0, 1.0, 1.0, 1.0, 1.0, 0.875, 1.0, 1.0, 1.0, 1.0, 1.0, 0.875, 1.0, 0.875, 1.0, 0.625, 1.0, 0.7499, 1.0, 0.75, 1.0, 0.625, 1.0, 0.8733, 1.0, 0.9847, 1.0, 1.0, 1.0, 0.875, 1.0, 0.01529, 1.0, 0.1267, 1.0, 0.125, 1.0, 0.0, 1.0, 0.2501, 1.0, 0.375, 1.0, 0.375, 1.0, 0.25, 1.0, 0.5, 1.0, 0.625, 1.0, 0.625, 1.0, 0.5, 1.0, 0.7499, 1.0, 0.8733, 1.0, 0.875, 1.0, 0.75, 1.0, 0.1267, 1.0, 0.2501, 1.0, 0.25, 1.0, 0.125, 1.0, 0.75, 1.0, 0.875, 1.0, 0.875, 1.0, 0.75, 1.0, 0.125, 1.0, 0.25, 1.0, 0.25, 1.0, 0.125, 1.0, 0.375, 1.0, 0.5, 1.0, 0.5, 1.0, 0.375, 1.0, 0.625, 1.0, 0.75, 1.0, 0.75, 1.0, 0.625, 1.0, 0.875, 1.0, 1.0, 1.0, 1.0, 1.0, 0.875, 1.0, 0.0, 1.0, 0.125, 1.0, 0.125, 1.0, 0.0, 1.0, 0.25, 1.0, 0.375, 1.0, 0.375, 1.0, 0.25, 1.0, 0.5, 1.0, 0.625, 1.0, 0.625, 1.0, 0.5, 1.0, 0.875, 1.0, 0.875, 1.0, 0.75, 1.0, 0.75, 1.0, 0.25, 1.0, 0.375, 1.0, 0.375, 1.0, 0.25, 1.0, 0.5, 1.0, 0.625, 1.0, 0.625, 1.0, 0.5, 1.0, 0.75, 1.0, 0.875, 1.0, 0.875, 1.0, 0.75, 1.0, 0.125, 1.0, 0.25, 1.0, 0.25, 1.0, 0.125, 1.0, 0.375, 1.0, 0.5, 1.0, 0.5, 1.0, 0.375, 1.0, 0.625, 1.0, 0.75, 1.0, 0.75, 1.0, 0.625, 1.0, 0.875, 1.0, 1.0, 1.0, 1.0, 1.0, 0.875, 1.0, 0.125, 1.0, 0.125, 1.0, 0.0, 1.0, 0.0, 1.0, 0.125, 1.0, 0.25, 1.0, 0.25, 1.0, 0.125, 1.0, 0.5, 1.0, 0.5, 1.0, 0.375, 1.0, 0.375, 1.0, 0.75, 1.0, 0.75, 1.0, 0.625, 1.0, 0.625, 1.0, 0.375, 1.0, 0.375, 1.0, 0.25, 1.0, 0.25, 1.0, 0.625, 1.0, 0.625, 1.0, 0.5, 1.0, 0.5, 1.0, 0.125, 1.0, 0.25, 1.0, 0.25, 1.0, 0.125, 1.0, 0.75, 0.5334, 0.9725, 0.25, 0.9073, 0.4073, 0.875, 0.5334, 0.625, 0.6766, 0.75, 0.6766, 0.75, 0.7749, 0.625, 0.7749, 0.5, 0.7749, 0.5, 0.6766, 0.625, 0.6766, 0.625, 0.7749, 0.75, 0.9117, 0.75, 0.7749, 0.875, 0.7749, 0.875, 0.9117, 0.375, 0.7749, 0.375, 0.6766, 0.5, 0.6766, 0.5, 0.7749, 0.25, 0.6766, 0.375, 0.6766, 0.375, 0.7749, 0.25, 0.7749, 0.5, 0.9117, 0.5, 0.7749, 0.625, 0.7749, 0.625, 0.9117, 0.125, 0.7749, 0.125, 0.6766, 0.25, 0.6766, 0.25, 0.7749, 0.375, 0.9117, 0.375, 0.7749, 0.5, 0.7749, 0.5, 0.9117, 2.297e-09, 0.6766, 0.125, 0.6766, 0.125, 0.7749, 5.613e-05, 0.7749, 0.125, 0.9117, 0.125, 0.7749, 0.25, 0.7749, 0.25, 0.9117, 0.125, 1.0, 0.25, 1.0, 0.25, 1.0, 0.125, 1.0, 0.75, 0.7749, 0.75, 0.6766, 0.875, 0.6766, 0.875, 0.7749, 1.0, 1.0, 0.875, 1.0, 0.875, 0.9667, 1.0, 0.9667, 0.125, 0.5334, 0.125, 0.6766, 2.297e-09, 0.6766, 1.936e-09, 0.5334, 0.125, 0.6766, 0.125, 0.5334, 0.25, 0.5334, 0.25, 0.6766, 0.25, 0.6766, 0.25, 0.5334, 0.375, 0.5334, 0.375, 0.6766, 0.375, 0.6766, 0.375, 0.5334, 0.5, 0.5334, 0.5, 0.6766, 0.5, 0.6766, 0.5, 0.5334, 0.625, 0.5334, 0.625, 0.6766, 0.625, 0.6766, 0.625, 0.5334, 0.75, 0.5334, 0.75, 0.6766, 0.625, 0.5334, 0.9073, 0.09268, 0.9725, 0.25, 0.75, 0.5334, 0.875, 1.0, 0.75, 1.0, 0.75, 0.9667, 0.875, 0.9667, 0.875, 0.9117, 0.875, 0.7749, 0.9999, 0.7749, 0.9984, 0.9117, 0.125, 0.9667, 0.125, 1.0, 0.0, 1.0, -9.415e-10, 0.9667, 0.25, 1.0, 0.125, 1.0, 0.125, 0.9667, 0.25, 0.9667, 0.375, 1.0, 0.25, 1.0, 0.25, 0.9667, 0.375, 0.9667, 0.5, 1.0, 0.375, 1.0, 0.375, 0.9667, 0.5, 0.9667, 0.625, 1.0, 0.5, 1.0, 0.5, 0.9667, 0.625, 0.9667, 0.75, 1.0, 0.625, 1.0, 0.625, 0.9667, 0.75, 0.9667, 0.125, 0.9117, 0.001624, 0.9117, 5.613e-05, 0.7749, 0.125, 0.7749, 0.25, 0.9117, 0.25, 0.7749, 0.375, 0.7749, 0.375, 0.9117, 0.625, 0.9117, 0.625, 0.7749, 0.75, 0.7749, 0.75, 0.9117, 0.75, 0.4725, 0.9073, 0.4073, 0.9725, 0.25, 0.9073, 0.09268, 0.75, 0.02751, 0.5927, 0.09268, 0.5275, 0.25, 0.5927, 0.4073, 0.5, 0.5334, 0.75, 0.02751, 0.9073, 0.09268, 0.625, 0.5334, 0.375, 0.5334, 0.5927, 0.09268, 0.75, 0.02751, 0.5, 0.5334, 0.25, 0.5334, 0.5275, 0.25, 0.5927, 0.09268, 0.375, 0.5334, 0.125, 0.5334, 0.5927, 0.4073, 0.5275, 0.25, 0.25, 0.5334, 1.936e-09, 0.5334, 0.75, 0.4725, 0.5927, 0.4073, 0.125, 0.5334, 0.875, 0.6766, 0.875, 0.5334, 1.0, 0.5334, 1.0, 0.6766, 0.75, 0.6766, 0.75, 0.5334, 0.875, 0.5334, 0.875, 0.6766, 0.875, 0.7749, 0.875, 0.6766, 1.0, 0.6766, 0.9999, 0.7749, 0.375, 1.0, 0.5, 1.0, 0.5, 1.0, 0.375, 1.0, 0.625, 1.0, 0.75, 1.0, 0.75, 1.0, 0.625, 1.0, 0.875, 1.0, 1.0, 1.0, 1.0, 1.0, 0.875, 1.0, 0.0, 1.0, 0.125, 1.0, 0.125, 1.0, 0.0, 1.0, 0.25, 1.0, 0.375, 1.0, 0.375, 1.0, 0.25, 1.0, 0.5, 1.0, 0.625, 1.0, 0.625, 1.0, 0.5, 1.0, 0.75, 1.0, 0.875, 1.0, 0.875, 1.0, 0.75, 1.0, 0.875, 0.5334, 0.9073, 0.4073, 0.75, 0.4725, 1.0, 0.5334, 0.625, 0.9335, 0.625, 0.9117, 0.75, 0.9117, 0.75, 0.9335, 0.25, 0.9335, 0.25, 0.9117, 0.375, 0.9117, 0.375, 0.9335, 0.125, 0.9335, 0.000971, 0.9335, 0.001624, 0.9117, 0.125, 0.9117, 0.875, 0.9335, 0.875, 0.9117, 0.9984, 0.9117, 0.999, 0.9335, 0.125, 0.9335, 0.125, 0.9117, 0.25, 0.9117, 0.25, 0.9335, 0.375, 0.9335, 0.375, 0.9117, 0.5, 0.9117, 0.5, 0.9335, 0.5, 0.9335, 0.5, 0.9117, 0.625, 0.9117, 0.625, 0.9335, 0.75, 0.9335, 0.75, 0.9117, 0.875, 0.9117, 0.875, 0.9335, 0.125, 0.5, 0.125, 0.7697, 0.001024, 0.7698, 0.0, 0.5, 0.25, 0.5, 0.25, 0.7698, 0.125, 0.7697, 0.125, 0.5, 0.375, 0.5, 0.375, 0.7698, 0.25, 0.7698, 0.25, 0.5, 0.5, 0.5, 0.5, 0.7698, 0.375, 0.7698, 0.375, 0.5, 0.625, 0.5, 0.625, 0.7698, 0.5, 0.7698, 0.5, 0.5, 0.75, 0.5, 0.75, 0.7698, 0.625, 0.7698, 0.625, 0.5, 0.875, 0.5, 0.875, 0.7698, 0.75, 0.7698, 0.75, 0.5, 1.0, 0.5, 0.999, 0.7698, 0.875, 0.7698, 0.875, 0.5, 0.125, 1.0, 0.25, 1.0, 0.25, 1.0, 0.125, 1.0, 0.75, 1.0, 0.875, 1.0, 0.875, 1.0, 0.75, 1.0, 0.5, 1.0, 0.625, 1.0, 0.625, 1.0, 0.5, 1.0, 0.25, 1.0, 0.375, 1.0, 0.375, 1.0, 0.25, 1.0, 0.0, 1.0, 0.125, 1.0, 0.125, 1.0, 0.008362, 1.0, 0.875, 1.0, 1.0, 1.0, 0.9916, 1.0, 0.875, 1.0, 0.625, 1.0, 0.75, 1.0, 0.75, 1.0, 0.625, 1.0, 0.375, 1.0, 0.5, 1.0, 0.5, 1.0, 0.375, 1.0, 0.125, 1.0, 0.25, 1.0, 0.25, 1.0, 0.1254, 1.0, 0.75, 1.0, 0.875, 1.0, 0.8746, 1.0, 0.75, 1.0, 0.5, 1.0, 0.625, 1.0, 0.625, 1.0, 0.5, 1.0, 0.25, 1.0, 0.375, 1.0, 0.375, 1.0, 0.25, 1.0, 0.008362, 1.0, 0.125, 1.0, 0.1254, 1.0, 0.008924, 1.0, 0.875, 1.0, 0.9916, 1.0, 0.9911, 1.0, 0.8746, 1.0, 0.625, 1.0, 0.75, 1.0, 0.75, 1.0, 0.625, 1.0, 0.375, 1.0, 0.5, 1.0, 0.5, 1.0, 0.375, 1.0, 0.1254, 1.0, 0.25, 1.0, 0.25, 1.0, 0.1258, 1.0, 0.75, 1.0, 0.8746, 1.0, 0.8742, 1.0, 0.75, 1.0, 0.5, 1.0, 0.625, 1.0, 0.625, 1.0, 0.5, 1.0, 0.25, 1.0, 0.375, 1.0, 0.375, 1.0, 0.25, 1.0, 0.008924, 1.0, 0.1254, 1.0, 0.1258, 1.0, 0.0118, 1.0, 0.8746, 1.0, 0.9911, 1.0, 0.9882, 1.0, 0.8742, 1.0, 0.625, 1.0, 0.75, 1.0, 0.75, 1.0, 0.625, 1.0, 0.375, 1.0, 0.5, 1.0, 0.5, 1.0, 0.375, 1.0, 0.1258, 1.0, 0.25, 1.0, 0.2501, 1.0, 0.1263, 1.0, 0.75, 1.0, 0.8742, 1.0, 0.8737, 1.0, 0.7499, 1.0, 0.5, 1.0, 0.625, 1.0, 0.625, 1.0, 0.5, 1.0, 0.25, 1.0, 0.375, 1.0, 0.375, 1.0, 0.2501, 1.0, 0.0118, 1.0, 0.1258, 1.0, 0.1263, 1.0, 0.01467, 1.0, 0.8742, 1.0, 0.9882, 1.0, 0.9853, 1.0, 0.8737, 1.0, 0.625, 1.0, 0.75, 1.0, 0.7499, 1.0, 0.625, 1.0, 0.375, 1.0, 0.5, 1.0, 0.5, 1.0, 0.375, 1.0, 0.1263, 1.0, 0.2501, 1.0, 0.2501, 1.0, 0.1267, 1.0, 0.7499, 1.0, 0.8737, 1.0, 0.8733, 1.0, 0.7499, 1.0, 0.5, 1.0, 0.625, 1.0, 0.625, 1.0, 0.5, 1.0, 0.2501, 1.0, 0.375, 1.0, 0.375, 1.0, 0.2501, 1.0, 0.01467, 1.0, 0.1263, 1.0, 0.1267, 1.0, 0.01529, 1.0, 0.8737, 1.0, 0.9853, 1.0, 0.9847, 1.0, 0.8733, 1.0, 0.625, 1.0, 0.7499, 1.0, 0.7499, 1.0, 0.625, 1.0, 0.375, 1.0, 0.5, 1.0, 0.5, 1.0, 0.375, 1.0, 0.25, 1.0, 0.375, 1.0, 0.375, 1.0, 0.25, 1.0, 0.375, 1.0, 0.5, 1.0, 0.5, 1.0, 0.375, 1.0, 0.625, 1.0, 0.75, 1.0, 0.75, 1.0, 0.625, 1.0, 0.875, 1.0, 0.995, 1.0, 1.0, 1.0, 0.875, 1.0, 0.00498, 1.0, 0.125, 1.0, 0.125, 1.0, 0.0, 1.0, 0.25, 1.0, 0.375, 1.0, 0.375, 1.0, 0.25, 1.0, 0.5, 1.0, 0.625, 1.0, 0.625, 1.0, 0.5, 1.0, 0.75, 1.0, 0.875, 1.0, 0.875, 1.0, 0.75, 1.0, 0.875, 1.0, 1.0, 1.0, 1.0, 1.0, 0.875, 1.0, 0.5, 1.0, 0.625, 1.0, 0.625, 1.0, 0.5, 1.0, 0.75, 1.0, 0.875, 1.0, 0.875, 1.0, 0.75, 1.0, 0.125, 1.0, 0.25, 1.0, 0.25, 1.0, 0.125, 1.0, 0.375, 1.0, 0.5, 1.0, 0.5, 1.0, 0.375, 1.0, 0.625, 1.0, 0.75, 1.0, 0.75, 1.0, 0.625, 1.0, 0.875, 1.0, 1.0, 1.0, 1.0, 1.0, 0.875, 1.0, 0.0, 1.0, 0.125, 1.0, 0.125, 1.0, 0.0, 1.0, 0.125, 1.0, 0.25, 1.0, 0.25, 1.0, 0.125, 1.0, 0.0, 1.0, 0.125, 1.0, 0.125, 1.0, 0.0, 1.0, 0.25, 1.0, 0.375, 1.0, 0.375, 1.0, 0.25, 1.0, 0.5, 1.0, 0.625, 1.0, 0.625, 1.0, 0.5, 1.0, 0.75, 1.0, 0.875, 1.0, 0.875, 1.0, 0.75, 1.0, 0.125, 1.0, 0.25, 1.0, 0.25, 1.0, 0.125, 1.0, 0.375, 1.0, 0.5, 1.0, 0.5, 1.0, 0.375, 1.0, 0.625, 1.0, 0.75, 1.0, 0.75, 1.0, 0.625, 1.0, 0.4197, 0.4197, 0.25, 0.49, 0.08029, 0.4197, 0.01, 0.25, 0.08029, 0.08029, 0.25, 0.01, 0.4197, 0.08029, 0.49, 0.25, 0.375, 1.0, 0.5, 1.0, 0.5, 1.0, 0.375, 1.0, 0.625, 1.0, 0.75, 1.0, 0.75, 1.0, 0.625, 1.0, 0.875, 1.0, 1.0, 1.0, 1.0, 1.0, 0.875, 1.0, 0.0, 1.0, 0.125, 1.0, 0.125, 1.0, 0.0, 1.0, 0.25, 1.0, 0.375, 1.0, 0.375, 1.0, 0.25, 1.0, 0.5, 1.0, 0.625, 1.0, 0.625, 1.0, 0.5, 1.0, 0.75, 1.0, 0.875, 1.0, 0.875, 1.0, 0.75, 1.0, 0.0, 1.0, 0.125, 1.0, 0.125, 1.0, 0.0, 1.0, 0.75, 0.9667, 0.75, 0.9335, 0.875, 0.9335, 0.875, 0.9667, 0.5, 0.9667, 0.5, 0.9335, 0.625, 0.9335, 0.625, 0.9667, 0.375, 0.9667, 0.375, 0.9335, 0.5, 0.9335, 0.5, 0.9667, 0.125, 0.9667, 0.125, 0.9335, 0.25, 0.9335, 0.25, 0.9667, 0.875, 0.9667, 0.875, 0.9335, 0.999, 0.9335, 1.0, 0.9667, 0.125, 0.9667, -9.415e-10, 0.9667, 0.000971, 0.9335, 0.125, 0.9335, 0.25, 0.9667, 0.25, 0.9335, 0.375, 0.9335, 0.375, 0.9667, 0.625, 0.9667, 0.625, 0.9335, 0.75, 0.9335, 0.75, 0.9667, 0.75, 1.0, 0.875, 1.0, 0.875, 1.0, 0.75, 1.0, 0.5, 1.0, 0.625, 1.0, 0.625, 1.0, 0.5, 1.0, 0.25, 1.0, 0.375, 1.0, 0.375, 1.0, 0.25, 1.0, 0.0, 1.0, 0.125, 1.0, 0.125, 1.0, 0.00498, 1.0, 0.875, 1.0, 1.0, 1.0, 0.995, 1.0, 0.875, 1.0, 0.625, 1.0, 0.75, 1.0, 0.75, 1.0, 0.625, 1.0, 0.375, 1.0, 0.5, 1.0, 0.5, 1.0, 0.375, 1.0, 0.125, 1.0, 0.25, 1.0, 0.25, 1.0, 0.125, 1.0])
me_bishop_mesh_001.use_remesh_preserve_volume = False
me_bishop_mesh_001.use_remesh_preserve_attributes = False
me_bishop_mesh_001.use_mirror_vertex_groups = False
me_bishop_mesh_001.update()
me_cube = bpy.data.meshes.new('Cube')
me_cube.from_pydata([(-0.015, -0.002665, 0.06816), (-0.015, -0.007087, 0.07866), (-0.015, -0.001322, 0.06898), (-0.015, -0.005425, 0.08066), (0.015, -0.002665, 0.06816), (0.015, -0.007087, 0.07866), (0.015, -0.001322, 0.06898), (0.015, -0.005425, 0.08066)], [], [(0, 1, 3, 2), (2, 3, 7, 6), (6, 7, 5, 4), (4, 5, 1, 0), (2, 6, 4, 0), (7, 3, 1, 5)])
_uv = me_cube.uv_layers.new(name='UVMap')
_uv.uv.foreach_set('vector', [0.375, 0.0, 0.625, 0.0, 0.625, 0.25, 0.375, 0.25, 0.375, 0.25, 0.625, 0.25, 0.625, 0.5, 0.375, 0.5, 0.375, 0.5, 0.625, 0.5, 0.625, 0.75, 0.375, 0.75, 0.375, 0.75, 0.625, 0.75, 0.625, 1.0, 0.375, 1.0, 0.125, 0.5, 0.375, 0.5, 0.375, 0.75, 0.125, 0.75, 0.625, 0.5, 0.875, 0.5, 0.875, 0.75, 0.625, 0.75])
me_cube.use_remesh_preserve_volume = False
me_cube.use_remesh_preserve_attributes = False
me_cube.use_mirror_vertex_groups = False
me_cube.update()
me_cube_001 = bpy.data.meshes.new('Cube.001')
me_cube_001.from_pydata([(-0.015, -0.002665, 0.06816), (-0.015, -0.007087, 0.07866), (-0.015, -0.001322, 0.06898), (-0.015, -0.005425, 0.08066), (0.015, -0.002665, 0.06816), (0.015, -0.007087, 0.07866), (0.015, -0.001322, 0.06898), (0.015, -0.005425, 0.08066)], [], [(0, 1, 3, 2), (2, 3, 7, 6), (6, 7, 5, 4), (4, 5, 1, 0), (2, 6, 4, 0), (7, 3, 1, 5)])
_uv = me_cube_001.uv_layers.new(name='UVMap')
_uv.uv.foreach_set('vector', [0.375, 0.0, 0.625, 0.0, 0.625, 0.25, 0.375, 0.25, 0.375, 0.25, 0.625, 0.25, 0.625, 0.5, 0.375, 0.5, 0.375, 0.5, 0.625, 0.5, 0.625, 0.75, 0.375, 0.75, 0.375, 0.75, 0.625, 0.75, 0.625, 1.0, 0.375, 1.0, 0.125, 0.5, 0.375, 0.5, 0.375, 0.75, 0.125, 0.75, 0.625, 0.5, 0.875, 0.5, 0.875, 0.75, 0.625, 0.75])
me_cube_001.use_remesh_preserve_volume = False
me_cube_001.use_remesh_preserve_attributes = False
me_cube_001.use_mirror_vertex_groups = False
me_cube_001.update()

# ---- objects
ob_light = bpy.data.objects.new('Light', light_light)
ob_camera = bpy.data.objects.new('Camera', cam_camera)
ob_bishop = bpy.data.objects.new('Bishop', me_bishop_mesh)
ob_bishop_1 = bpy.data.objects.new('bishop', me_bishop)
ob_bishop_high_res = bpy.data.objects.new('Bishop High Res', me_bishop_mesh_001)
ob_notch_geometry = bpy.data.objects.new('Notch Geometry', me_cube)
ob_notch_geometry_highres = bpy.data.objects.new('Notch Geometry HighRes', me_cube_001)

# ---- transforms, parenting, visibility, modifiers, constraints
ob_light.location = (5.981, -1.56, 3.694)
ob_light.rotation_euler = (0.6503, 0.05522, 1.866)
ob_light.lock_rotations_4d = False
ob_light.empty_display_type = 'ARROWS'
ob_light.color = (0.0, 0.0, 0.0, 0.0)
ob_light.lineart.crease_threshold = 0.0
ob_camera.location = (0.2417, -0.00315, 0.07609)
ob_camera.rotation_euler = (1.427, -0.0001031, 1.55)
ob_camera.lock_rotations_4d = False
ob_camera.empty_display_type = 'ARROWS'
ob_camera.color = (0.0, 0.0, 0.0, 0.0)
ob_camera.display_type = 'WIRE'
ob_camera.lineart.crease_threshold = 0.0
ob_bishop.location = (0.0, 0.0, 0.0)
ob_bishop.scale = (1.0, 1.0, 0.9123)
ob_bishop.hide_render = True
ob_bishop.lineart.crease_threshold = 0.0
_m = ob_bishop.modifiers.new('Boolean', 'BOOLEAN')
_m.object = ob_notch_geometry
_m.solver = 'FAST'
ob_bishop_1.location = (0.0, -0.0005896, 0.04242)
ob_bishop_1.rotation_euler = (1.571, -0.02096, 1.571)
ob_bishop_1.scale = (0.08477, 0.08477, 0.08477)
ob_bishop_1.hide_render = True
ob_bishop_1.lineart.crease_threshold = 0.0
ob_bishop_high_res.location = (0.0, -0.0508, 0.0)
ob_bishop_high_res.scale = (1.0, 1.0, 0.9219)
ob_bishop_high_res.lineart.crease_threshold = 0.0
_m = ob_bishop_high_res.modifiers.new('Subdivision', 'SUBSURF')
_m.uv_smooth = 'PRESERVE_CORNERS'
_m.levels = 3
_m.render_levels = 3
_m.show_only_control_edges = False
_m = ob_bishop_high_res.modifiers.new('Boolean', 'BOOLEAN')
_m.object = ob_notch_geometry_highres
_m.solver = 'FAST'
_m = ob_bishop_high_res.modifiers.new('Auto Smooth', 'NODES')
_m.node_group = ng_auto_smooth
_gi = [s.identifier for s in ng_auto_smooth.interface.items_tree if s.item_type == 'SOCKET' and s.in_out == 'INPUT']
_m[_gi[1]] = 0.5236  # Angle
ob_notch_geometry.parent = ob_bishop
ob_notch_geometry.location = (0.0, 0.0, 0.0)
ob_notch_geometry.hide_render = True
ob_notch_geometry.lineart.crease_threshold = 0.0
ob_notch_geometry_highres.parent = ob_bishop_high_res
ob_notch_geometry_highres.location = (0.0, 0.0, 0.0)
ob_notch_geometry_highres.hide_render = True
ob_notch_geometry_highres.lineart.crease_threshold = 0.0

# ---- collection membership
col_collection.objects.link(ob_light)
col_collection.objects.link(ob_camera)
col_collection.objects.link(ob_bishop)
col_collection.objects.link(ob_bishop_1)
col_collection.objects.link(ob_bishop_high_res)
col_collection.objects.link(ob_notch_geometry)
col_collection.objects.link(ob_notch_geometry_highres)

# ---- scene / render settings (as saved in the file)
scene.camera = ob_camera
scene.frame_start = 1; scene.frame_end = 250; scene.frame_set(0)
scene.render.engine = 'BLENDER_EEVEE_NEXT'
scene.cycles.use_denoising = False
scene.cycles.samples = 128
scene.cycles.sampling_pattern = 'TABULATED_SOBOL'
scene.cycles.use_adaptive_sampling = False
scene.cycles.use_light_tree = False
scene.view_settings.view_transform = 'Filmic'
bpy.context.view_layer.update()
